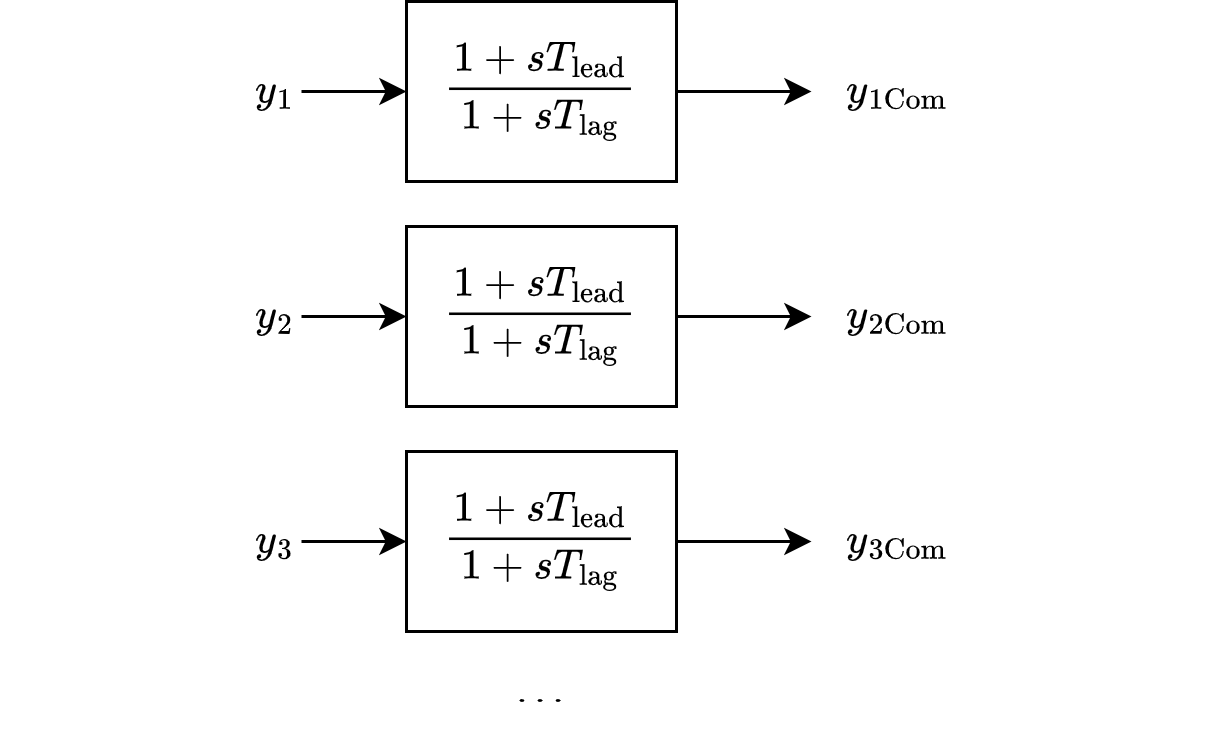

The diagram above was exported from draw.io. Its source (the exported page's mxGraphModel, read from the mxfile embedded in the PNG):
<mxGraphModel dx="1404" dy="806" grid="1" gridSize="5" guides="1" tooltips="1" connect="1" arrows="1" fold="1" page="1" pageScale="1" pageWidth="630" pageHeight="1169" math="1" shadow="0">
  <root>
    <mxCell id="0" />
    <mxCell id="1" parent="0" />
    <mxCell id="wEGa5gEo9WmiU2y4RJfQ-1" value="$$\frac{1+sT_\mathrm{lead}}{1+sT_\mathrm{lag}&lt;br&gt;}$$" style="rounded=0;whiteSpace=wrap;html=1;fillColor=none;" parent="1" vertex="1">
      <mxGeometry x="240" y="60" width="90" height="60" as="geometry" />
    </mxCell>
    <mxCell id="wEGa5gEo9WmiU2y4RJfQ-2" value="" style="endArrow=classic;html=1;rounded=0;entryX=0;entryY=0.5;entryDx=0;entryDy=0;exitX=1;exitY=0.5;exitDx=0;exitDy=0;" parent="1" source="wEGa5gEo9WmiU2y4RJfQ-10" target="wEGa5gEo9WmiU2y4RJfQ-1" edge="1">
      <mxGeometry width="50" height="50" relative="1" as="geometry">
        <mxPoint x="185" y="90" as="sourcePoint" />
        <mxPoint x="380" y="165" as="targetPoint" />
      </mxGeometry>
    </mxCell>
    <mxCell id="wEGa5gEo9WmiU2y4RJfQ-3" value="" style="endArrow=classic;html=1;rounded=0;exitX=1;exitY=0.5;exitDx=0;exitDy=0;" parent="1" source="wEGa5gEo9WmiU2y4RJfQ-1" edge="1">
      <mxGeometry width="50" height="50" relative="1" as="geometry">
        <mxPoint x="340" y="90" as="sourcePoint" />
        <mxPoint x="375" y="90" as="targetPoint" />
      </mxGeometry>
    </mxCell>
    <mxCell id="wEGa5gEo9WmiU2y4RJfQ-4" value="$$\frac{1+sT_\mathrm{lead}}{1+sT_\mathrm{lag}&lt;br&gt;}$$" style="rounded=0;whiteSpace=wrap;html=1;fillColor=none;" parent="1" vertex="1">
      <mxGeometry x="240" y="135" width="90" height="60" as="geometry" />
    </mxCell>
    <mxCell id="wEGa5gEo9WmiU2y4RJfQ-6" value="" style="endArrow=classic;html=1;rounded=0;exitX=1;exitY=0.5;exitDx=0;exitDy=0;" parent="1" source="wEGa5gEo9WmiU2y4RJfQ-4" edge="1">
      <mxGeometry width="50" height="50" relative="1" as="geometry">
        <mxPoint x="340" y="165" as="sourcePoint" />
        <mxPoint x="375" y="165" as="targetPoint" />
      </mxGeometry>
    </mxCell>
    <mxCell id="wEGa5gEo9WmiU2y4RJfQ-7" value="$$\frac{1+sT_\mathrm{lead}}{1+sT_\mathrm{lag}&lt;br&gt;}$$" style="rounded=0;whiteSpace=wrap;html=1;fillColor=none;" parent="1" vertex="1">
      <mxGeometry x="240" y="210" width="90" height="60" as="geometry" />
    </mxCell>
    <mxCell id="wEGa5gEo9WmiU2y4RJfQ-8" value="" style="endArrow=classic;html=1;rounded=0;entryX=0;entryY=0.5;entryDx=0;entryDy=0;exitX=1;exitY=0.5;exitDx=0;exitDy=0;" parent="1" source="wEGa5gEo9WmiU2y4RJfQ-12" target="wEGa5gEo9WmiU2y4RJfQ-7" edge="1">
      <mxGeometry width="50" height="50" relative="1" as="geometry">
        <mxPoint x="185" y="240" as="sourcePoint" />
        <mxPoint x="380" y="315" as="targetPoint" />
      </mxGeometry>
    </mxCell>
    <mxCell id="wEGa5gEo9WmiU2y4RJfQ-9" value="" style="endArrow=classic;html=1;rounded=0;exitX=1;exitY=0.5;exitDx=0;exitDy=0;" parent="1" source="wEGa5gEo9WmiU2y4RJfQ-7" edge="1">
      <mxGeometry width="50" height="50" relative="1" as="geometry">
        <mxPoint x="340" y="240" as="sourcePoint" />
        <mxPoint x="375" y="240" as="targetPoint" />
      </mxGeometry>
    </mxCell>
    <mxCell id="wEGa5gEo9WmiU2y4RJfQ-10" value="$$y_\mathrm{1}$$" style="text;html=1;strokeColor=none;fillColor=none;align=right;verticalAlign=middle;whiteSpace=wrap;rounded=0;" parent="1" vertex="1">
      <mxGeometry x="170" y="80" width="35" height="20" as="geometry" />
    </mxCell>
    <mxCell id="wEGa5gEo9WmiU2y4RJfQ-15" style="edgeStyle=orthogonalEdgeStyle;rounded=0;orthogonalLoop=1;jettySize=auto;html=1;exitX=1;exitY=0.5;exitDx=0;exitDy=0;entryX=0;entryY=0.5;entryDx=0;entryDy=0;" parent="1" source="wEGa5gEo9WmiU2y4RJfQ-11" target="wEGa5gEo9WmiU2y4RJfQ-4" edge="1">
      <mxGeometry relative="1" as="geometry" />
    </mxCell>
    <mxCell id="wEGa5gEo9WmiU2y4RJfQ-11" value="$$y_\mathrm{2}$$" style="text;html=1;strokeColor=none;fillColor=none;align=right;verticalAlign=middle;whiteSpace=wrap;rounded=0;" parent="1" vertex="1">
      <mxGeometry x="170" y="155" width="35" height="20" as="geometry" />
    </mxCell>
    <mxCell id="wEGa5gEo9WmiU2y4RJfQ-12" value="$$y_\mathrm{3}$$" style="text;html=1;strokeColor=none;fillColor=none;align=right;verticalAlign=middle;whiteSpace=wrap;rounded=0;" parent="1" vertex="1">
      <mxGeometry x="170" y="230" width="35" height="20" as="geometry" />
    </mxCell>
    <mxCell id="wEGa5gEo9WmiU2y4RJfQ-16" value="$$y_\mathrm{1Com}$$" style="text;html=1;strokeColor=none;fillColor=none;align=left;verticalAlign=middle;whiteSpace=wrap;rounded=0;" parent="1" vertex="1">
      <mxGeometry x="385" y="80" width="35" height="20" as="geometry" />
    </mxCell>
    <mxCell id="wEGa5gEo9WmiU2y4RJfQ-17" value="$$y_\mathrm{2Com}$$" style="text;html=1;strokeColor=none;fillColor=none;align=left;verticalAlign=middle;whiteSpace=wrap;rounded=0;" parent="1" vertex="1">
      <mxGeometry x="385" y="155" width="35" height="20" as="geometry" />
    </mxCell>
    <mxCell id="wEGa5gEo9WmiU2y4RJfQ-18" value="$$y_\mathrm{3Com}$$" style="text;html=1;strokeColor=none;fillColor=none;align=left;verticalAlign=middle;whiteSpace=wrap;rounded=0;" parent="1" vertex="1">
      <mxGeometry x="385" y="230" width="35" height="20" as="geometry" />
    </mxCell>
    <mxCell id="wEGa5gEo9WmiU2y4RJfQ-19" value="$$\dots$$" style="text;html=1;strokeColor=none;fillColor=none;align=center;verticalAlign=middle;whiteSpace=wrap;rounded=0;" parent="1" vertex="1">
      <mxGeometry x="255" y="275" width="60" height="30" as="geometry" />
    </mxCell>
  </root>
</mxGraphModel>